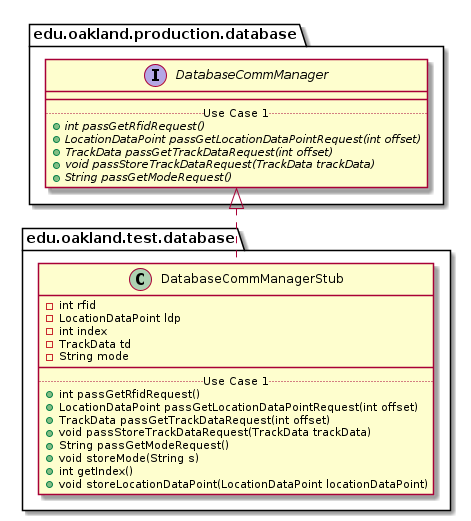

The diagram above was rendered by PlantUML. Its source (embedded in the PNG):
@startuml DatabaseCommManagerStub_DirectDependencies


package edu.oakland.test.database {
    class DatabaseCommManagerStub {
        - int rfid
        - LocationDataPoint ldp
        - int index
        - TrackData td
        - String mode
        __
        .. Use Case 1 ..
        + int passGetRfidRequest()
        + LocationDataPoint passGetLocationDataPointRequest(int offset)
        + TrackData passGetTrackDataRequest(int offset)
        + void passStoreTrackDataRequest(TrackData trackData)
        + String passGetModeRequest()
        + void storeMode(String s)
        + int getIndex()
        + void storeLocationDataPoint(LocationDataPoint locationDataPoint)
    }
}



package edu.oakland.production.database {
    interface DatabaseCommManager {
        __
        .. Use Case 1 ..
        {abstract} + int passGetRfidRequest()
        {abstract} + LocationDataPoint passGetLocationDataPointRequest(int offset)
        {abstract} + TrackData passGetTrackDataRequest(int offset)
        {abstract} + void passStoreTrackDataRequest(TrackData trackData)
        {abstract} + String passGetModeRequest()
    }
}

DatabaseCommManagerStub .up.|> DatabaseCommManager



@enduml